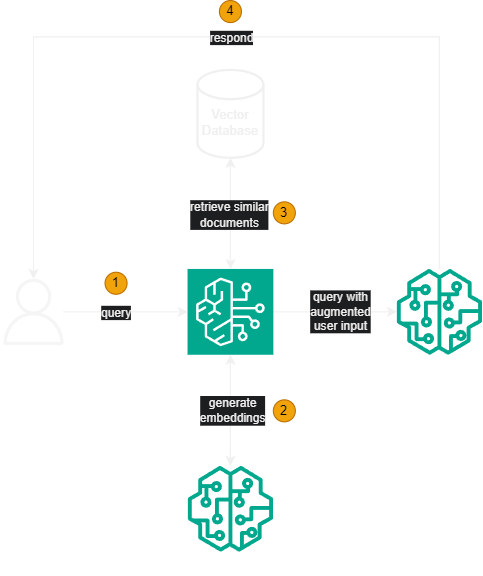

The diagram above was exported from draw.io. Its source (the exported page's mxGraphModel, read from the mxfile embedded in the PNG):
<mxGraphModel dx="1044" dy="1470" grid="1" gridSize="10" guides="1" tooltips="1" connect="1" arrows="1" fold="1" page="1" pageScale="1" pageWidth="1169" pageHeight="827" math="0" shadow="0">
  <root>
    <mxCell id="0" />
    <mxCell id="1" parent="0" />
    <mxCell id="fLGgIdkut5-PUI7JpCxt-2" value="User" style="sketch=0;outlineConnect=0;dashed=0;verticalLabelPosition=bottom;verticalAlign=top;align=center;html=1;fontSize=12;fontStyle=0;aspect=fixed;pointerEvents=1;shape=mxgraph.aws4.user;fillColor=#f5f5f5;fontColor=#FFFFFF;strokeColor=#666666;" parent="1" vertex="1">
      <mxGeometry x="70" y="293" width="60" height="60" as="geometry" />
    </mxCell>
    <mxCell id="fLGgIdkut5-PUI7JpCxt-3" value="Embedding Model" style="sketch=0;outlineConnect=0;fontColor=#ffffff;gradientColor=none;fillColor=#01A88D;strokeColor=none;dashed=0;verticalLabelPosition=bottom;verticalAlign=top;align=center;html=1;fontSize=12;fontStyle=0;aspect=fixed;pointerEvents=1;shape=mxgraph.aws4.sagemaker_model;" parent="1" vertex="1">
      <mxGeometry x="240" y="463" width="78" height="78" as="geometry" />
    </mxCell>
    <mxCell id="fLGgIdkut5-PUI7JpCxt-6" style="edgeStyle=orthogonalEdgeStyle;rounded=0;orthogonalLoop=1;jettySize=auto;html=1;startArrow=classic;startFill=1;" parent="1" source="fLGgIdkut5-PUI7JpCxt-4" target="fLGgIdkut5-PUI7JpCxt-3" edge="1">
      <mxGeometry relative="1" as="geometry" />
    </mxCell>
    <mxCell id="fLGgIdkut5-PUI7JpCxt-8" value="generate&lt;br&gt;embeddings" style="edgeLabel;html=1;align=center;verticalAlign=middle;resizable=0;points=[];labelBackgroundColor=#1d1e20;" parent="fLGgIdkut5-PUI7JpCxt-6" vertex="1" connectable="0">
      <mxGeometry x="-0.0048" y="1" relative="1" as="geometry">
        <mxPoint as="offset" />
      </mxGeometry>
    </mxCell>
    <mxCell id="fLGgIdkut5-PUI7JpCxt-11" style="edgeStyle=orthogonalEdgeStyle;rounded=0;orthogonalLoop=1;jettySize=auto;html=1;startArrow=classic;startFill=1;" parent="1" source="fLGgIdkut5-PUI7JpCxt-4" target="fLGgIdkut5-PUI7JpCxt-10" edge="1">
      <mxGeometry relative="1" as="geometry" />
    </mxCell>
    <mxCell id="fLGgIdkut5-PUI7JpCxt-12" value="retrieve similar&lt;div&gt;documents&lt;/div&gt;" style="edgeLabel;html=1;align=center;verticalAlign=middle;resizable=0;points=[];labelBackgroundColor=#1d1e20;" parent="fLGgIdkut5-PUI7JpCxt-11" vertex="1" connectable="0">
      <mxGeometry x="-0.0152" y="2" relative="1" as="geometry">
        <mxPoint as="offset" />
      </mxGeometry>
    </mxCell>
    <mxCell id="fLGgIdkut5-PUI7JpCxt-14" style="edgeStyle=orthogonalEdgeStyle;rounded=0;orthogonalLoop=1;jettySize=auto;html=1;" parent="1" source="fLGgIdkut5-PUI7JpCxt-4" target="fLGgIdkut5-PUI7JpCxt-13" edge="1">
      <mxGeometry relative="1" as="geometry" />
    </mxCell>
    <mxCell id="fLGgIdkut5-PUI7JpCxt-15" value="query with&lt;div&gt;augmented&lt;/div&gt;&lt;div&gt;user input&lt;/div&gt;" style="edgeLabel;html=1;align=center;verticalAlign=middle;resizable=0;points=[];labelBackgroundColor=#1d1e20;" parent="fLGgIdkut5-PUI7JpCxt-14" vertex="1" connectable="0">
      <mxGeometry x="0.0734" y="1" relative="1" as="geometry">
        <mxPoint as="offset" />
      </mxGeometry>
    </mxCell>
    <mxCell id="fLGgIdkut5-PUI7JpCxt-4" value="Knowledge Base" style="sketch=0;points=[[0,0,0],[0.25,0,0],[0.5,0,0],[0.75,0,0],[1,0,0],[0,1,0],[0.25,1,0],[0.5,1,0],[0.75,1,0],[1,1,0],[0,0.25,0],[0,0.5,0],[0,0.75,0],[1,0.25,0],[1,0.5,0],[1,0.75,0]];outlineConnect=0;fontColor=#ffffff;fillColor=#01A88D;strokeColor=#ffffff;dashed=0;verticalLabelPosition=bottom;verticalAlign=top;align=right;html=1;fontSize=12;fontStyle=0;aspect=fixed;shape=mxgraph.aws4.resourceIcon;resIcon=mxgraph.aws4.bedrock;labelPosition=left;spacingRight=-24;" parent="1" vertex="1">
      <mxGeometry x="240" y="284" width="78" height="78" as="geometry" />
    </mxCell>
    <mxCell id="fLGgIdkut5-PUI7JpCxt-5" style="edgeStyle=orthogonalEdgeStyle;rounded=0;orthogonalLoop=1;jettySize=auto;html=1;entryX=0;entryY=0.5;entryDx=0;entryDy=0;entryPerimeter=0;" parent="1" source="fLGgIdkut5-PUI7JpCxt-2" target="fLGgIdkut5-PUI7JpCxt-4" edge="1">
      <mxGeometry relative="1" as="geometry" />
    </mxCell>
    <mxCell id="fLGgIdkut5-PUI7JpCxt-7" value="query" style="edgeLabel;html=1;align=center;verticalAlign=middle;resizable=0;points=[];labelBackgroundColor=#1d1e20;" parent="fLGgIdkut5-PUI7JpCxt-5" vertex="1" connectable="0">
      <mxGeometry x="-0.1605" y="-2" relative="1" as="geometry">
        <mxPoint y="-2" as="offset" />
      </mxGeometry>
    </mxCell>
    <mxCell id="fLGgIdkut5-PUI7JpCxt-10" value="Vector&lt;div&gt;Database&lt;/div&gt;" style="strokeWidth=2;html=1;shape=mxgraph.flowchart.database;whiteSpace=wrap;spacingBottom=-16;fillColor=none;" parent="1" vertex="1">
      <mxGeometry x="249" y="103" width="60" height="80" as="geometry" />
    </mxCell>
    <mxCell id="fLGgIdkut5-PUI7JpCxt-16" style="edgeStyle=orthogonalEdgeStyle;rounded=0;orthogonalLoop=1;jettySize=auto;html=1;" parent="1" source="fLGgIdkut5-PUI7JpCxt-13" target="fLGgIdkut5-PUI7JpCxt-2" edge="1">
      <mxGeometry relative="1" as="geometry">
        <Array as="points">
          <mxPoint x="469" y="73" />
          <mxPoint x="100" y="73" />
        </Array>
      </mxGeometry>
    </mxCell>
    <mxCell id="fLGgIdkut5-PUI7JpCxt-17" value="respond" style="edgeLabel;html=1;align=center;verticalAlign=middle;resizable=0;points=[];labelBackgroundColor=#1d1e20;" parent="fLGgIdkut5-PUI7JpCxt-16" vertex="1" connectable="0">
      <mxGeometry x="-0.0167" relative="1" as="geometry">
        <mxPoint x="-8" as="offset" />
      </mxGeometry>
    </mxCell>
    <mxCell id="fLGgIdkut5-PUI7JpCxt-13" value="Text Model" style="sketch=0;outlineConnect=0;fontColor=#ffffff;gradientColor=none;fillColor=#01A88D;strokeColor=none;dashed=0;verticalLabelPosition=bottom;verticalAlign=top;align=center;html=1;fontSize=12;fontStyle=0;aspect=fixed;pointerEvents=1;shape=mxgraph.aws4.sagemaker_model;" parent="1" vertex="1">
      <mxGeometry x="430" y="284" width="78" height="78" as="geometry" />
    </mxCell>
    <mxCell id="fLGgIdkut5-PUI7JpCxt-18" value="1" style="ellipse;whiteSpace=wrap;html=1;aspect=fixed;fillColor=#f0a30a;strokeColor=#BD7000;fontColor=#000000;" parent="1" vertex="1">
      <mxGeometry x="165" y="287" width="20" height="20" as="geometry" />
    </mxCell>
    <mxCell id="fLGgIdkut5-PUI7JpCxt-19" value="2" style="ellipse;whiteSpace=wrap;html=1;aspect=fixed;fillColor=#f0a30a;strokeColor=#BD7000;fontColor=#000000;" parent="1" vertex="1">
      <mxGeometry x="318" y="403" width="20" height="20" as="geometry" />
    </mxCell>
    <mxCell id="fLGgIdkut5-PUI7JpCxt-20" value="3" style="ellipse;whiteSpace=wrap;html=1;aspect=fixed;fillColor=#f0a30a;strokeColor=#BD7000;fontColor=#000000;" parent="1" vertex="1">
      <mxGeometry x="318" y="223" width="20" height="20" as="geometry" />
    </mxCell>
    <mxCell id="fLGgIdkut5-PUI7JpCxt-21" value="4" style="ellipse;whiteSpace=wrap;html=1;aspect=fixed;fillColor=#f0a30a;strokeColor=#BD7000;fontColor=#000000;" parent="1" vertex="1">
      <mxGeometry x="269" y="40" width="20" height="20" as="geometry" />
    </mxCell>
  </root>
</mxGraphModel>